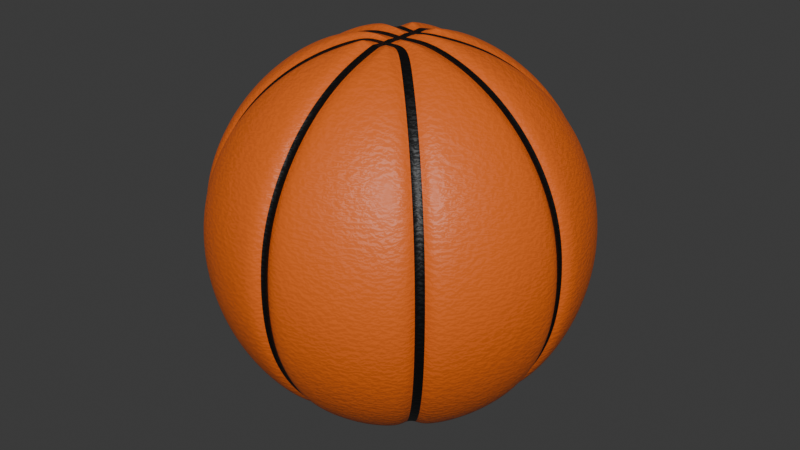 # Source: Ball5.blend  (saved by Blender 4.1.24; exported with 4.5.12 LTS)
import bpy
from mathutils import Matrix  # noqa: F401  (used for matrix-valued properties, if any)

bpy.ops.wm.read_factory_settings(use_empty=True)
scene = bpy.context.scene
scene.name = 'Scene'

# ---- collections
col_collection = bpy.data.collections.new('Collection'); scene.collection.children.link(col_collection)

# ---- materials (node trees are filled in below, after node groups)
mat_material_001 = bpy.data.materials.new('Material.001')
mat_material_001.use_transparent_shadow = False
mat_black = bpy.data.materials.new('Black')
mat_black.use_transparent_shadow = False

# ---- material node trees
mat_material_001.use_nodes = True; mat_material_001.node_tree.nodes.clear()
_N = mat_material_001.node_tree.nodes; _L = mat_material_001.node_tree.links
n0 = _N.new('ShaderNodeBsdfPrincipled'); n0.name = 'Principled BSDF'; n0.location = (10, 300)
n0.inputs[0].default_value = (0.801, 0.1394, 0.01278, 1.0)
n1 = _N.new('ShaderNodeOutputMaterial'); n1.name = 'Material Output.001'; n1.location = (441, 320)
n2 = _N.new('ShaderNodeBump'); n2.name = 'Bump'; n2.location = (-370, 212)
n2.inputs[0].default_value = 0.1
n2.inputs[1].default_value = 1.0
n2.inputs[2].default_value = 1.0
n3 = _N.new('ShaderNodeTexNoise'); n3.name = 'Noise Texture'; n3.location = (-608, 204)
n3.inputs[2].default_value = 60.0
n3.inputs[3].default_value = 16.0
n3.inputs[8].default_value = 0.4
_L.new(n3.outputs[1], n2.inputs[3])
_L.new(n2.outputs[0], n0.inputs[5])
_L.new(n0.outputs[0], n1.inputs[0])
n1.is_active_output = True
mat_black.use_nodes = True; mat_black.node_tree.nodes.clear()
_N = mat_black.node_tree.nodes; _L = mat_black.node_tree.links
n0 = _N.new('ShaderNodeBsdfPrincipled'); n0.name = 'Principled BSDF'; n0.location = (10, 300)
n0.inputs[0].default_value = (0.0, 0.0, 0.0, 1.0)
n1 = _N.new('ShaderNodeOutputMaterial'); n1.name = 'Material Output'; n1.location = (300, 300)
n2 = _N.new('ShaderNodeBump'); n2.name = 'Bump'; n2.location = (-262, 182)
n2.inputs[0].default_value = 0.1
n2.inputs[1].default_value = 1.0
n2.inputs[2].default_value = 1.0
n3 = _N.new('ShaderNodeTexNoise'); n3.name = 'Noise Texture'; n3.location = (-499, 174)
n3.inputs[2].default_value = 60.0
n3.inputs[3].default_value = 16.0
n3.inputs[8].default_value = 0.4
_L.new(n0.outputs[0], n1.inputs[0])
_L.new(n2.outputs[0], n0.inputs[5])
_L.new(n3.outputs[1], n2.inputs[3])
n1.is_active_output = True

# ---- world
world_world = bpy.data.worlds.new('World'); scene.world = world_world
world_world.use_nodes = True; world_world.node_tree.nodes.clear()
_N = world_world.node_tree.nodes; _L = world_world.node_tree.links
n0 = _N.new('ShaderNodeOutputWorld'); n0.name = 'World Output'; n0.location = (300, 300)
n1 = _N.new('ShaderNodeBackground'); n1.name = 'Background'; n1.location = (10, 300)
n1.inputs[0].default_value = (0.05088, 0.05088, 0.05088, 1.0)
_L.new(n1.outputs[0], n0.inputs[0])
n0.is_active_output = True
world_world.color = (0.05088, 0.05088, 0.05088)
world_world.use_sun_shadow = False
world_world.sun_shadow_jitter_overblur = 0.0

# ---- meshes
me_sphere = bpy.data.meshes.new('Sphere')
me_sphere.from_pydata([(0.05672, 0.1369, 0.75), (0.1113, 0.2686, 0.7065), (0.1615, 0.3899, 0.6358), (0.2056, 0.4963, 0.5407), (0.2417, 0.5836, 0.4248), (0.2686, 0.6484, 0.2926), (0.2851, 0.6884, 0.1492), (0.2907, 0.7019, 0.0), (0.1369, 0.05672, 0.75), (0.2686, 0.1113, 0.7065), (0.3899, 0.1615, 0.6358), (0.4963, 0.2056, 0.5407), (0.5836, 0.2417, 0.4248), (0.6484, 0.2686, 0.2926), (0.6884, 0.2851, 0.1492), (0.7019, 0.2907, 0.0), (0.1369, -0.05672, 0.75), (0.2686, -0.1113, 0.7065), (0.3899, -0.1615, 0.6358), (0.4963, -0.2056, 0.5407), (0.5836, -0.2417, 0.4248), (0.6484, -0.2686, 0.2926), (0.6884, -0.2851, 0.1492), (0.7019, -0.2907, 0.0), (0.05672, -0.1369, 0.75), (0.1113, -0.2686, 0.7065), (0.1615, -0.3899, 0.6358), (0.2056, -0.4963, 0.5407), (0.2417, -0.5836, 0.4248), (0.2686, -0.6484, 0.2926), (0.2851, -0.6884, 0.1492), (0.2907, -0.7019, 0.0), (-0.05672, -0.1369, 0.75), (-0.1113, -0.2686, 0.7065), (-0.1615, -0.3899, 0.6358), (-0.2056, -0.4963, 0.5407), (-0.2417, -0.5836, 0.4248), (-0.2686, -0.6484, 0.2926), (-0.2851, -0.6884, 0.1492), (-0.2907, -0.7019, 0.0), (-0.1369, -0.05672, 0.75), (-0.2686, -0.1113, 0.7065), (-0.3899, -0.1615, 0.6358), (-0.4963, -0.2056, 0.5407), (-0.5836, -0.2417, 0.4248), (-0.6484, -0.2686, 0.2926), (-0.6884, -0.2851, 0.1492), (-0.7019, -0.2907, 0.0), (-0.1369, 0.05672, 0.75), (-0.2686, 0.1113, 0.7065), (-0.3899, 0.1615, 0.6358), (-0.4963, 0.2056, 0.5407), (-0.5836, 0.2417, 0.4248), (-0.6484, 0.2686, 0.2926), (-0.6884, 0.2851, 0.1492), (-0.7019, 0.2907, 0.0), (-0.05672, 0.1369, 0.75), (-0.1113, 0.2686, 0.7065), (-0.1615, 0.3899, 0.6358), (-0.2056, 0.4963, 0.5407), (-0.2417, 0.5836, 0.4248), (-0.2686, 0.6484, 0.2926), (-0.2851, 0.6884, 0.1492), (-0.2907, 0.7019, 0.0), (-0.04905, 0.1377, 0.75), (0.04905, 0.1377, 0.75), (-0.01683, 0.1308, 0.7352), (0.01683, 0.1308, 0.7352), (0.04896, 0.281, 0.7065), (-0.04896, 0.281, 0.7065), (0.0168, 0.2668, 0.6944), (-0.0168, 0.2668, 0.6944), (0.04885, 0.5275, 0.5407), (-0.04885, 0.5275, 0.5407), (0.01676, 0.4979, 0.5389), (-0.01676, 0.4979, 0.5389), (-0.04874, 0.6922, 0.2926), (0.04874, 0.6922, 0.2926), (-0.01673, 0.6523, 0.3063), (0.01673, 0.6523, 0.3063), (0.0487, 0.7354, 0.1492), (-0.0487, 0.7354, 0.1492), (0.01671, 0.6929, 0.1718), (-0.01671, 0.6929, 0.1718), (0.06122, 0.1339, 0.75), (0.1329, 0.06275, 0.75), (0.08136, 0.1066, 0.7352), (0.106, 0.08221, 0.7352), (0.2336, 0.1637, 0.7065), (0.1625, 0.2343, 0.7065), (0.2005, 0.1767, 0.6944), (0.1761, 0.201, 0.6944), (0.3263, 0.2567, 0.6358), (0.2558, 0.3269, 0.6358), (0.2876, 0.2638, 0.6281), (0.2633, 0.288, 0.6281), (0.4077, 0.3382, 0.5407), (0.3375, 0.4081, 0.5407), (0.3639, 0.3402, 0.5389), (0.3398, 0.3642, 0.5389), (0.4744, 0.4051, 0.4248), (0.4045, 0.4748, 0.4248), (0.4265, 0.4029, 0.4303), (0.4025, 0.4268, 0.4303), (0.524, 0.4548, 0.2926), (0.4543, 0.5243, 0.2926), (0.4731, 0.4494, 0.3063), (0.4492, 0.4733, 0.3063), (0.5545, 0.4854, 0.1492), (0.485, 0.5548, 0.1492), (0.5017, 0.4781, 0.1718), (0.4779, 0.5019, 0.1718), (0.4954, 0.5651, 0.0), (0.5649, 0.4958, -2.582e-09), (0.4876, 0.5116, 0.03191), (0.5114, 0.4878, 0.03191), (0.1385, 0.049, 0.75), (0.1385, -0.049, 0.75), (0.1332, 0.01682, 0.7352), (0.1332, -0.01682, 0.7352), (0.281, -0.04897, 0.7065), (0.281, 0.04897, 0.7065), (0.2668, -0.01681, 0.6944), (0.2668, 0.01681, 0.6944), (0.4123, -0.04891, 0.6358), (0.4123, 0.04891, 0.6358), (0.39, -0.01679, 0.6281), (0.39, 0.01679, 0.6281), (0.5275, -0.04885, 0.5407), (0.5275, 0.04885, 0.5407), (0.4979, -0.01677, 0.5389), (0.4979, 0.01677, 0.5389), (0.622, -0.04879, 0.4248), (0.622, 0.04879, 0.4248), (0.5865, -0.01675, 0.4303), (0.5865, 0.01675, 0.4303), (0.6922, -0.04874, 0.2926), (0.6922, 0.04874, 0.2926), (0.6523, -0.01673, 0.3063), (0.6523, 0.01673, 0.3063), (0.7354, -0.04871, 0.1492), (0.7354, 0.0487, 0.1492), (0.6929, -0.01672, 0.1718), (0.6929, 0.01672, 0.1718), (0.75, 0.04869, 0.0), (0.75, -0.04869, -9.792e-10), (0.7066, 0.01671, 0.03191), (0.7066, -0.01671, 0.03191), (0.1329, -0.06275, 0.75), (0.06122, -0.1339, 0.75), (0.106, -0.08221, 0.7352), (0.08136, -0.1066, 0.7352), (0.1625, -0.2343, 0.7065), (0.2336, -0.1637, 0.7065), (0.1761, -0.201, 0.6944), (0.2005, -0.1767, 0.6944), (0.2558, -0.3269, 0.6358), (0.3263, -0.2567, 0.6358), (0.2633, -0.288, 0.6281), (0.2876, -0.2638, 0.6281), (0.3375, -0.4081, 0.5407), (0.4077, -0.3382, 0.5407), (0.3398, -0.3642, 0.5389), (0.3639, -0.3402, 0.5389), (0.4045, -0.4748, 0.4248), (0.4744, -0.4051, 0.4248), (0.4025, -0.4268, 0.4303), (0.4265, -0.4029, 0.4303), (0.4543, -0.5243, 0.2926), (0.524, -0.4548, 0.2926), (0.4492, -0.4733, 0.3063), (0.4731, -0.4494, 0.3063), (0.485, -0.5548, 0.1492), (0.5545, -0.4854, 0.1492), (0.4779, -0.5019, 0.1718), (0.5017, -0.4781, 0.1718), (0.5649, -0.4958, 0.0), (0.4953, -0.5651, 1.068e-09), (0.5114, -0.4878, 0.03191), (0.4876, -0.5116, 0.03191), (0.04905, -0.1377, 0.75), (-0.04905, -0.1377, 0.75), (0.01683, -0.1308, 0.7352), (-0.01683, -0.1308, 0.7352), (-0.04896, -0.281, 0.7065), (0.04896, -0.281, 0.7065), (-0.0168, -0.2668, 0.6944), (0.0168, -0.2668, 0.6944), (-0.04891, -0.4123, 0.6358), (0.04891, -0.4123, 0.6358), (-0.01679, -0.39, 0.6281), (0.01679, -0.39, 0.6281), (-0.04885, -0.5275, 0.5407), (0.04885, -0.5275, 0.5407), (-0.01676, -0.4979, 0.5389), (0.01676, -0.4979, 0.5389), (-0.04879, -0.622, 0.4248), (0.04879, -0.622, 0.4248), (-0.01674, -0.5865, 0.4303), (0.01674, -0.5865, 0.4303), (-0.04874, -0.6922, 0.2926), (0.04874, -0.6922, 0.2926), (-0.01673, -0.6523, 0.3063), (0.01673, -0.6523, 0.3063), (-0.0487, -0.7354, 0.1492), (0.0487, -0.7354, 0.1492), (-0.01672, -0.6929, 0.1718), (0.01671, -0.6929, 0.1718), (0.04869, -0.75, 0.0), (-0.04869, -0.75, -5.341e-10), (0.01671, -0.7066, 0.03191), (-0.01671, -0.7066, 0.03191), (-0.06122, -0.1339, 0.75), (-0.1329, -0.06275, 0.75), (-0.08136, -0.1066, 0.7352), (-0.106, -0.08221, 0.7352), (-0.2336, -0.1637, 0.7065), (-0.1625, -0.2343, 0.7065), (-0.2005, -0.1767, 0.6944), (-0.1761, -0.201, 0.6944), (-0.3263, -0.2567, 0.6358), (-0.2558, -0.3269, 0.6358), (-0.2876, -0.2638, 0.6281), (-0.2633, -0.288, 0.6281), (-0.4077, -0.3382, 0.5407), (-0.3375, -0.4081, 0.5407), (-0.3639, -0.3402, 0.5389), (-0.3398, -0.3642, 0.5389), (-0.4744, -0.4051, 0.4248), (-0.4045, -0.4748, 0.4248), (-0.4265, -0.4029, 0.4303), (-0.4025, -0.4268, 0.4303), (-0.524, -0.4548, 0.2926), (-0.4543, -0.5243, 0.2926), (-0.4731, -0.4494, 0.3063), (-0.4492, -0.4733, 0.3063), (-0.5545, -0.4854, 0.1492), (-0.485, -0.5548, 0.1492), (-0.5017, -0.4781, 0.1718), (-0.4779, -0.5019, 0.1718), (-0.4954, -0.5651, 0.0), (-0.5649, -0.4958, -6.232e-10), (-0.4876, -0.5116, 0.03191), (-0.5114, -0.4878, 0.03191), (-0.1385, -0.049, 0.75), (-0.1385, 0.049, 0.75), (-0.1332, -0.01682, 0.7352), (-0.1332, 0.01682, 0.7352), (-0.281, 0.04897, 0.7065), (-0.281, -0.04897, 0.7065), (-0.2668, 0.01681, 0.6944), (-0.2668, -0.01681, 0.6944), (-0.4123, 0.04891, 0.6358), (-0.4123, -0.04891, 0.6358), (-0.39, 0.01679, 0.6281), (-0.39, -0.01679, 0.6281), (-0.5275, 0.04885, 0.5407), (-0.5275, -0.04885, 0.5407), (-0.4979, 0.01677, 0.5389), (-0.4979, -0.01677, 0.5389), (-0.622, 0.04879, 0.4248), (-0.622, -0.04879, 0.4248), (-0.5865, 0.01675, 0.4303), (-0.5865, -0.01675, 0.4303), (-0.6922, 0.04874, 0.2926), (-0.6922, -0.04874, 0.2926), (-0.6523, 0.01673, 0.3063), (-0.6523, -0.01673, 0.3063), (-0.7354, 0.04871, 0.1492), (-0.7354, -0.0487, 0.1492), (-0.6929, 0.01672, 0.1718), (-0.6929, -0.01672, 0.1718), (-0.75, -0.04869, 0.0), (-0.75, 0.04869, 8.012e-10), (-0.7066, -0.01671, 0.03191), (-0.7066, 0.01671, 0.03191), (-0.1329, 0.06275, 0.75), (-0.06122, 0.1339, 0.75), (-0.106, 0.08221, 0.7352), (-0.08136, 0.1066, 0.7352), (-0.1625, 0.2343, 0.7065), (-0.2336, 0.1637, 0.7065), (-0.1761, 0.201, 0.6944), (-0.2005, 0.1767, 0.6944), (-0.2558, 0.3269, 0.6358), (-0.3263, 0.2567, 0.6358), (-0.2633, 0.288, 0.6281), (-0.2876, 0.2638, 0.6281), (-0.3375, 0.4081, 0.5407), (-0.4077, 0.3382, 0.5407), (-0.3398, 0.3642, 0.5389), (-0.3639, 0.3402, 0.5389), (-0.4045, 0.4748, 0.4248), (-0.4744, 0.4051, 0.4248), (-0.4025, 0.4268, 0.4303), (-0.4265, 0.4029, 0.4303), (-0.4543, 0.5243, 0.2926), (-0.524, 0.4548, 0.2926), (-0.4492, 0.4733, 0.3063), (-0.4731, 0.4494, 0.3063), (-0.485, 0.5548, 0.1492), (-0.5545, 0.4854, 0.1492), (-0.4779, 0.5019, 0.1718), (-0.5017, 0.4781, 0.1718), (-0.5649, 0.4958, 0.0), (-0.4953, 0.5651, -1.958e-09), (-0.5114, 0.4878, 0.03191), (-0.4876, 0.5116, 0.03191), (0.04891, 0.4123, 0.6358), (-0.04891, 0.4123, 0.6358), (0.01679, 0.39, 0.6281), (-0.01679, 0.39, 0.6281), (0.04879, 0.622, 0.4248), (-0.04879, 0.622, 0.4248), (0.01674, 0.5865, 0.4303), (-0.01674, 0.5865, 0.4303), (-0.04869, 0.75, 0.0), (0.04869, 0.75, 3.561e-10), (-0.01671, 0.7066, 0.03191), (0.01671, 0.7066, 0.03191), (-0.04933, -0.04594, 0.75), (-0.04906, -0.132, 0.75), (0.04906, -0.132, 0.75), (0.04933, -0.04594, 0.75), (-0.04617, -0.06996, 0.7352), (-0.01692, -0.03991, 0.7352), (-0.01561, -0.06768, 0.7352), (-0.01683, -0.1206, 0.7352), (-0.046, -0.09685, 0.7352), (-0.01558, -0.09457, 0.7352), (0.04609, -0.09685, 0.7352), (0.01683, -0.1206, 0.7352), (0.01558, -0.09457, 0.7352), (0.01692, -0.03991, 0.7352), (0.046, -0.06996, 0.7352), (0.01561, -0.06768, 0.7352), (-0.04933, -0.04946, 0.75), (0.04933, -0.04946, 0.75), (-0.01693, -0.04497, 0.7352), (0.01693, -0.04497, 0.7352), (-0.04933, -0.04901, 0.75), (0.04933, -0.04901, 0.75), (0.04933, 0.04901, 0.75), (-0.04933, 0.04901, 0.75), (-0.01542, -0.04596, 0.7352), (-0.04626, -0.01532, 0.7352), (-0.01542, -0.01532, 0.7352), (0.04626, -0.01532, 0.7352), (0.01542, -0.04596, 0.7352), (0.01542, -0.01532, 0.7352), (0.01542, 0.04596, 0.7352), (0.04626, 0.01532, 0.7352), (0.01542, 0.01532, 0.7352), (-0.04626, 0.01532, 0.7352), (-0.01542, 0.04596, 0.7352), (-0.01542, 0.01532, 0.7352), (-0.04933, 0.04946, 0.75), (0.04933, 0.04946, 0.75), (-0.01693, 0.04497, 0.7352), (0.01693, 0.04497, 0.7352), (0.04933, 0.04594, 0.75), (0.04906, 0.132, 0.75), (-0.04906, 0.132, 0.75), (-0.04933, 0.04594, 0.75), (0.04617, 0.06996, 0.7352), (0.01692, 0.03991, 0.7352), (0.01561, 0.06768, 0.7352), (0.01683, 0.1206, 0.7352), (0.046, 0.09685, 0.7352), (0.01558, 0.09457, 0.7352), (-0.04609, 0.09685, 0.7352), (-0.01683, 0.1206, 0.7352), (-0.01558, 0.09457, 0.7352), (-0.01692, 0.03991, 0.7352), (-0.046, 0.06996, 0.7352), (-0.01561, 0.06768, 0.7352)], [], [(58, 57, 69, 309), (60, 59, 73, 313), (72, 308, 2, 3), (61, 60, 313, 76), (77, 312, 4, 5), (63, 62, 81, 316), (56, 277, 362, 64), (92, 88, 9, 10), (96, 92, 10, 11), (100, 96, 11, 12), (104, 100, 12, 13), (108, 104, 13, 14), (113, 108, 14, 15), (120, 117, 16, 17), (25, 24, 180, 185), (5, 4, 101, 105), (6, 5, 105, 109), (7, 6, 109, 112), (33, 32, 212, 217), (360, 357, 8, 85), (2, 1, 89, 93), (3, 2, 93, 97), (4, 3, 97, 101), (357, 342, 116, 8), (128, 124, 18, 19), (132, 128, 19, 20), (136, 132, 20, 21), (140, 136, 21, 22), (145, 140, 22, 23), (152, 149, 24, 25), (252, 248, 49, 50), (13, 12, 133, 137), (14, 13, 137, 141), (15, 14, 141, 144), (41, 40, 244, 249), (341, 337, 16, 117), (10, 9, 121, 125), (11, 10, 125, 129), (12, 11, 129, 133), (160, 156, 26, 27), (164, 160, 27, 28), (168, 164, 28, 29), (172, 168, 29, 30), (177, 172, 30, 31), (184, 181, 32, 33), (284, 280, 57, 58), (337, 323, 148, 16), (22, 21, 169, 173), (23, 22, 173, 176), (65, 361, 84, 0), (322, 180, 24, 149), (18, 17, 153, 157), (19, 18, 157, 161), (20, 19, 161, 165), (21, 20, 165, 169), (196, 192, 35, 36), (200, 196, 36, 37), (204, 200, 37, 38), (209, 204, 38, 39), (216, 213, 40, 41), (17, 16, 148, 153), (188, 184, 33, 34), (192, 188, 34, 35), (31, 30, 205, 208), (156, 152, 25, 26), (212, 32, 181, 321), (26, 25, 185, 189), (27, 26, 189, 193), (28, 27, 193, 197), (29, 28, 197, 201), (30, 29, 201, 205), (228, 224, 43, 44), (232, 228, 44, 45), (236, 232, 45, 46), (241, 236, 46, 47), (248, 245, 48, 49), (9, 8, 116, 121), (220, 216, 41, 42), (224, 220, 42, 43), (39, 38, 237, 240), (124, 120, 17, 18), (40, 213, 320, 336), (34, 33, 217, 221), (35, 34, 221, 225), (36, 35, 225, 229), (37, 36, 229, 233), (38, 37, 233, 237), (264, 260, 52, 53), (268, 264, 53, 54), (273, 268, 54, 55), (280, 277, 56, 57), (244, 40, 336, 340), (256, 252, 50, 51), (260, 256, 51, 52), (48, 245, 343, 356), (42, 41, 249, 253), (43, 42, 253, 257), (44, 43, 257, 261), (45, 44, 261, 265), (46, 45, 265, 269), (47, 46, 269, 272), (296, 292, 60, 61), (300, 296, 61, 62), (305, 300, 62, 63), (1, 0, 84, 89), (276, 48, 356, 363), (288, 284, 58, 59), (292, 288, 59, 60), (49, 48, 276, 281), (50, 49, 281, 285), (51, 50, 285, 289), (52, 51, 289, 293), (53, 52, 293, 297), (54, 53, 297, 301), (55, 54, 301, 304), (308, 68, 1, 2), (317, 80, 6, 7), (80, 77, 5, 6), (88, 85, 8, 9), (68, 65, 0, 1), (312, 72, 3, 4), (62, 61, 76, 81), (59, 58, 309, 73), (320, 324, 326, 325), (324, 328, 329, 326), (321, 327, 329, 328), (327, 331, 332, 329), (322, 330, 332, 331), (330, 334, 335, 332), (323, 333, 335, 334), (333, 325, 326, 335), (326, 329, 332, 335), (340, 344, 346, 345), (344, 348, 349, 346), (341, 347, 349, 348), (347, 351, 352, 349), (342, 350, 352, 351), (350, 354, 355, 352), (343, 353, 355, 354), (353, 345, 346, 355), (346, 349, 352, 355), (360, 364, 366, 365), (364, 368, 369, 366), (361, 367, 369, 368), (367, 371, 372, 369), (362, 370, 372, 371), (370, 374, 375, 372), (363, 373, 375, 374), (373, 365, 366, 375), (366, 369, 372, 375), (65, 68, 70, 67), (67, 70, 71, 66), (66, 71, 69, 64), (77, 80, 82, 79), (79, 82, 83, 78), (78, 83, 81, 76), (85, 88, 90, 87), (87, 90, 91, 86), (86, 91, 89, 84), (88, 92, 94, 90), (90, 94, 95, 91), (91, 95, 93, 89), (92, 96, 98, 94), (94, 98, 99, 95), (95, 99, 97, 93), (96, 100, 102, 98), (98, 102, 103, 99), (99, 103, 101, 97), (100, 104, 106, 102), (102, 106, 107, 103), (103, 107, 105, 101), (104, 108, 110, 106), (106, 110, 111, 107), (107, 111, 109, 105), (108, 113, 115, 110), (110, 115, 114, 111), (111, 114, 112, 109), (117, 120, 122, 119), (119, 122, 123, 118), (118, 123, 121, 116), (120, 124, 126, 122), (122, 126, 127, 123), (123, 127, 125, 121), (124, 128, 130, 126), (126, 130, 131, 127), (127, 131, 129, 125), (128, 132, 134, 130), (130, 134, 135, 131), (131, 135, 133, 129), (132, 136, 138, 134), (134, 138, 139, 135), (135, 139, 137, 133), (136, 140, 142, 138), (138, 142, 143, 139), (139, 143, 141, 137), (140, 145, 147, 142), (142, 147, 146, 143), (143, 146, 144, 141), (149, 152, 154, 151), (151, 154, 155, 150), (150, 155, 153, 148), (152, 156, 158, 154), (154, 158, 159, 155), (155, 159, 157, 153), (156, 160, 162, 158), (158, 162, 163, 159), (159, 163, 161, 157), (160, 164, 166, 162), (162, 166, 167, 163), (163, 167, 165, 161), (164, 168, 170, 166), (166, 170, 171, 167), (167, 171, 169, 165), (168, 172, 174, 170), (170, 174, 175, 171), (171, 175, 173, 169), (172, 177, 179, 174), (174, 179, 178, 175), (175, 178, 176, 173), (181, 184, 186, 183), (183, 186, 187, 182), (182, 187, 185, 180), (184, 188, 190, 186), (186, 190, 191, 187), (187, 191, 189, 185), (188, 192, 194, 190), (190, 194, 195, 191), (191, 195, 193, 189), (192, 196, 198, 194), (194, 198, 199, 195), (195, 199, 197, 193), (196, 200, 202, 198), (198, 202, 203, 199), (199, 203, 201, 197), (200, 204, 206, 202), (202, 206, 207, 203), (203, 207, 205, 201), (204, 209, 211, 206), (206, 211, 210, 207), (207, 210, 208, 205), (213, 216, 218, 215), (215, 218, 219, 214), (214, 219, 217, 212), (216, 220, 222, 218), (218, 222, 223, 219), (219, 223, 221, 217), (220, 224, 226, 222), (222, 226, 227, 223), (223, 227, 225, 221), (224, 228, 230, 226), (226, 230, 231, 227), (227, 231, 229, 225), (228, 232, 234, 230), (230, 234, 235, 231), (231, 235, 233, 229), (232, 236, 238, 234), (234, 238, 239, 235), (235, 239, 237, 233), (236, 241, 243, 238), (238, 243, 242, 239), (239, 242, 240, 237), (357, 360, 365, 359), (359, 365, 373, 358), (358, 373, 363, 356), (245, 248, 250, 247), (247, 250, 251, 246), (246, 251, 249, 244), (248, 252, 254, 250), (250, 254, 255, 251), (251, 255, 253, 249), (252, 256, 258, 254), (254, 258, 259, 255), (255, 259, 257, 253), (256, 260, 262, 258), (258, 262, 263, 259), (259, 263, 261, 257), (260, 264, 266, 262), (262, 266, 267, 263), (263, 267, 265, 261), (264, 268, 270, 266), (266, 270, 271, 267), (267, 271, 269, 265), (268, 273, 275, 270), (270, 275, 274, 271), (271, 274, 272, 269), (277, 280, 282, 279), (279, 282, 283, 278), (278, 283, 281, 276), (280, 284, 286, 282), (282, 286, 287, 283), (283, 287, 285, 281), (284, 288, 290, 286), (286, 290, 291, 287), (287, 291, 289, 285), (288, 292, 294, 290), (290, 294, 295, 291), (291, 295, 293, 289), (292, 296, 298, 294), (294, 298, 299, 295), (295, 299, 297, 293), (296, 300, 302, 298), (298, 302, 303, 299), (299, 303, 301, 297), (300, 305, 307, 302), (302, 307, 306, 303), (303, 306, 304, 301), (68, 308, 310, 70), (70, 310, 311, 71), (71, 311, 309, 69), (308, 72, 74, 310), (310, 74, 75, 311), (311, 75, 73, 309), (72, 312, 314, 74), (74, 314, 315, 75), (75, 315, 313, 73), (312, 77, 79, 314), (314, 79, 78, 315), (315, 78, 76, 313), (80, 317, 319, 82), (82, 319, 318, 83), (83, 318, 316, 81), (276, 363, 374, 278), (278, 374, 370, 279), (279, 370, 362, 277), (244, 340, 345, 246), (246, 345, 353, 247), (247, 353, 343, 245), (212, 321, 328, 214), (214, 328, 324, 215), (215, 324, 320, 213), (322, 149, 151, 330), (330, 151, 150, 334), (334, 150, 148, 323), (341, 117, 119, 347), (347, 119, 118, 351), (351, 118, 116, 342), (360, 85, 87, 364), (364, 87, 86, 368), (368, 86, 84, 361), (180, 322, 331, 182), (182, 331, 327, 183), (183, 327, 321, 181), (342, 357, 359, 350), (350, 359, 358, 354), (354, 358, 356, 343), (337, 341, 348, 339), (339, 348, 344, 338), (338, 344, 340, 336), (323, 337, 339, 333), (333, 339, 338, 325), (325, 338, 336, 320), (361, 65, 67, 367), (367, 67, 66, 371), (371, 66, 64, 362), (57, 56, 64, 69)])
me_sphere.polygons.foreach_set('use_smooth', [True] * 355)
me_sphere.polygons.foreach_set('material_index', [0, 0, 0, 0, 0, 0, 0, 0, 0, 0, 0, 0, 0, 0, 0, 0, 0, 0, 0, 0, 0, 0, 0, 0, 0, 0, 0, 0, 0, 0, 0, 0, 0, 0, 0, 0, 0, 0, 0, 0, 0, 0, 0, 0, 0, 0, 0, 0, 0, 0, 0, 0, 0, 0, 0, 0, 0, 0, 0, 0, 0, 0, 0, 0, 0, 0, 0, 0, 0, 0, 0, 0, 0, 0, 0, 0, 0, 0, 0, 0, 0, 0, 0, 0, 0, 0, 0, 0, 0, 0, 0, 0, 0, 0, 0, 0, 0, 0, 0, 0, 0, 0, 0, 0, 0, 0, 0, 0, 0, 0, 0, 0, 0, 0, 0, 0, 0, 0, 0, 0, 0, 0, 0, 0, 1, 0, 1, 0, 1, 0, 1, 1, 0, 1, 0, 1, 0, 1, 0, 1, 1, 0, 1, 0, 1, 0, 1, 0, 1, 1, 0, 1, 0, 0, 1, 0, 0, 1, 0, 0, 1, 0, 0, 1, 0, 0, 1, 0, 0, 1, 0, 0, 1, 0, 0, 1, 0, 0, 1, 0, 0, 1, 0, 0, 1, 0, 0, 1, 0, 0, 1, 0, 0, 1, 0, 0, 1, 0, 0, 1, 0, 0, 1, 0, 0, 1, 0, 0, 1, 0, 0, 1, 0, 0, 1, 0, 0, 1, 0, 0, 1, 0, 0, 1, 0, 0, 1, 0, 0, 1, 0, 0, 1, 0, 0, 1, 0, 0, 1, 0, 0, 1, 0, 0, 1, 0, 0, 1, 0, 0, 1, 0, 0, 1, 0, 0, 1, 0, 0, 1, 0, 0, 1, 0, 0, 1, 0, 0, 1, 0, 0, 1, 0, 0, 1, 0, 0, 1, 0, 0, 1, 0, 0, 1, 0, 0, 1, 0, 0, 1, 0, 0, 1, 0, 0, 1, 0, 0, 1, 0, 0, 1, 0, 0, 1, 0, 0, 1, 0, 0, 1, 0, 0, 1, 0, 0, 1, 0, 0, 1, 0, 0, 1, 0, 0, 1, 0, 0, 1, 0, 0, 1, 0, 0, 1, 0, 0, 1, 0, 0, 1, 0, 0, 1, 0, 0, 1, 0, 0, 1, 0, 0, 1, 0, 0])
_uv = me_sphere.uv_layers.new(name='UVMap')
_uv.uv.foreach_set('vector', [0.8125, 0.8125, 0.8125, 0.875, 0.7775, 0.875, 0.7689, 0.8125, 0.8125, 0.6875, 0.8125, 0.75, 0.7649, 0.75, 0.7626, 0.6875, 0.7351, 0.75, 0.7311, 0.8125, 0.6875, 0.8125, 0.6875, 0.75, 0.8125, 0.625, 0.8125, 0.6875, 0.7626, 0.6875, 0.7613, 0.625, 0.7387, 0.625, 0.7374, 0.6875, 0.6875, 0.6875, 0.6875, 0.625, 0.8125, 0.5, 0.8125, 0.5625, 0.7607, 0.5625, 0.7605, 0.5, 0.8125, 0.9375, 0.8184, 0.9375, 0.8047, 0.9375, 0.804, 0.9375, 0.6059, 0.8125, 0.5972, 0.875, 0.5625, 0.875, 0.5625, 0.8125, 0.6101, 0.75, 0.6059, 0.8125, 0.5625, 0.8125, 0.5625, 0.75, 0.6123, 0.6875, 0.6101, 0.75, 0.5625, 0.75, 0.5625, 0.6875, 0.6136, 0.625, 0.6123, 0.6875, 0.5625, 0.6875, 0.5625, 0.625, 0.6143, 0.5625, 0.6136, 0.625, 0.5625, 0.625, 0.5625, 0.5625, 0.6145, 0.5, 0.6143, 0.5625, 0.5625, 0.5625, 0.5625, 0.5, 0.4725, 0.875, 0.446, 0.9375, 0.4375, 0.9375, 0.4375, 0.875, 0.3125, 0.875, 0.3125, 0.9375, 0.304, 0.9375, 0.2775, 0.875, 0.6875, 0.625, 0.6875, 0.6875, 0.6378, 0.6875, 0.6365, 0.625, 0.6875, 0.5625, 0.6875, 0.625, 0.6365, 0.625, 0.6358, 0.5625, 0.6875, 0.5, 0.6875, 0.5625, 0.6358, 0.5625, 0.6356, 0.5, 0.1875, 0.875, 0.1875, 0.9375, 0.1816, 0.9375, 0.1535, 0.875, 0.6818, 0.9375, 0.6824, 0.9375, 0.5625, 0.9375, 0.5703, 0.9375, 0.6875, 0.8125, 0.6875, 0.875, 0.6535, 0.875, 0.6445, 0.8125, 0.6875, 0.75, 0.6875, 0.8125, 0.6445, 0.8125, 0.6402, 0.75, 0.6875, 0.6875, 0.6875, 0.75, 0.6402, 0.75, 0.6378, 0.6875, 0.6824, 0.9375, 0.6823, 0.9375, 0.554, 0.9375, 0.5625, 0.9375, 0.4851, 0.75, 0.4811, 0.8125, 0.4375, 0.8125, 0.4375, 0.75, 0.4874, 0.6875, 0.4851, 0.75, 0.4375, 0.75, 0.4375, 0.6875, 0.4887, 0.625, 0.4874, 0.6875, 0.4375, 0.6875, 0.4375, 0.625, 0.4893, 0.5625, 0.4887, 0.625, 0.4375, 0.625, 0.4375, 0.5625, 0.4895, 0.5, 0.4893, 0.5625, 0.4375, 0.5625, 0.4375, 0.5, 0.3465, 0.875, 0.3184, 0.9375, 0.3125, 0.9375, 0.3125, 0.875, 0.9811, 0.8125, 0.9725, 0.875, 0.9375, 0.875, 0.9375, 0.8125, 0.5625, 0.625, 0.5625, 0.6875, 0.5126, 0.6875, 0.5113, 0.625, 0.5625, 0.5625, 0.5625, 0.625, 0.5113, 0.625, 0.5107, 0.5625, 0.5625, 0.5, 0.5625, 0.5625, 0.5107, 0.5625, 0.5105, 0.5, 0.0625, 0.875, 0.0625, 0.9375, 0.054, 0.9375, 0.02751, 0.875, 0.3177, 0.9375, 0.3176, 0.9375, 0.4375, 0.9375, 0.446, 0.9375, 0.5625, 0.8125, 0.5625, 0.875, 0.5275, 0.875, 0.5189, 0.8125, 0.5625, 0.75, 0.5625, 0.8125, 0.5189, 0.8125, 0.5149, 0.75, 0.5625, 0.6875, 0.5625, 0.75, 0.5149, 0.75, 0.5126, 0.6875, 0.3598, 0.75, 0.3555, 0.8125, 0.3125, 0.8125, 0.3125, 0.75, 0.3622, 0.6875, 0.3598, 0.75, 0.3125, 0.75, 0.3125, 0.6875, 0.3635, 0.625, 0.3622, 0.6875, 0.3125, 0.6875, 0.3125, 0.625, 0.3642, 0.5625, 0.3635, 0.625, 0.3125, 0.625, 0.3125, 0.5625, 0.3644, 0.5, 0.3642, 0.5625, 0.3125, 0.5625, 0.3125, 0.5, 0.2225, 0.875, 0.196, 0.9375, 0.1875, 0.9375, 0.1875, 0.875, 0.8555, 0.8125, 0.8465, 0.875, 0.8125, 0.875, 0.8125, 0.8125, 0.3176, 0.9375, 0.3182, 0.9375, 0.4297, 0.9375, 0.4375, 0.9375, 0.4375, 0.5625, 0.4375, 0.625, 0.3864, 0.625, 0.3857, 0.5625, 0.4375, 0.5, 0.4375, 0.5625, 0.3857, 0.5625, 0.3855, 0.5, 0.696, 0.9375, 0.6953, 0.9375, 0.6816, 0.9375, 0.6875, 0.9375, 0.3047, 0.9375, 0.304, 0.9375, 0.3125, 0.9375, 0.3184, 0.9375, 0.4375, 0.8125, 0.4375, 0.875, 0.4028, 0.875, 0.3941, 0.8125, 0.4375, 0.75, 0.4375, 0.8125, 0.3941, 0.8125, 0.3899, 0.75, 0.4375, 0.6875, 0.4375, 0.75, 0.3899, 0.75, 0.3877, 0.6875, 0.4375, 0.625, 0.4375, 0.6875, 0.3877, 0.6875, 0.3864, 0.625, 0.2374, 0.6875, 0.2351, 0.75, 0.1875, 0.75, 0.1875, 0.6875, 0.2387, 0.625, 0.2374, 0.6875, 0.1875, 0.6875, 0.1875, 0.625, 0.2393, 0.5625, 0.2387, 0.625, 0.1875, 0.625, 0.1875, 0.5625, 0.2395, 0.5, 0.2393, 0.5625, 0.1875, 0.5625, 0.1875, 0.5, 0.09724, 0.875, 0.07034, 0.9375, 0.0625, 0.9375, 0.0625, 0.875, 0.4375, 0.875, 0.4375, 0.9375, 0.4297, 0.9375, 0.4028, 0.875, 0.2311, 0.8125, 0.2225, 0.875, 0.1875, 0.875, 0.1875, 0.8125, 0.2351, 0.75, 0.2311, 0.8125, 0.1875, 0.8125, 0.1875, 0.75, 0.3125, 0.5, 0.3125, 0.5625, 0.2607, 0.5625, 0.2605, 0.5, 0.3555, 0.8125, 0.3465, 0.875, 0.3125, 0.875, 0.3125, 0.8125, 0.1816, 0.9375, 0.1875, 0.9375, 0.196, 0.9375, 0.1953, 0.9375, 0.3125, 0.8125, 0.3125, 0.875, 0.2775, 0.875, 0.2689, 0.8125, 0.3125, 0.75, 0.3125, 0.8125, 0.2689, 0.8125, 0.2649, 0.75, 0.3125, 0.6875, 0.3125, 0.75, 0.2649, 0.75, 0.2626, 0.6875, 0.3125, 0.625, 0.3125, 0.6875, 0.2626, 0.6875, 0.2613, 0.625, 0.3125, 0.5625, 0.3125, 0.625, 0.2613, 0.625, 0.2607, 0.5625, 0.1123, 0.6875, 0.1101, 0.75, 0.0625, 0.75, 0.0625, 0.6875, 0.1136, 0.625, 0.1123, 0.6875, 0.0625, 0.6875, 0.0625, 0.625, 0.1143, 0.5625, 0.1136, 0.625, 0.0625, 0.625, 0.0625, 0.5625, 0.1145, 0.5, 0.1143, 0.5625, 0.0625, 0.5625, 0.0625, 0.5, 0.9725, 0.875, 0.946, 0.9375, 0.9375, 0.9375, 0.9375, 0.875, 0.5625, 0.875, 0.5625, 0.9375, 0.554, 0.9375, 0.5275, 0.875, 0.1059, 0.8125, 0.09724, 0.875, 0.0625, 0.875, 0.0625, 0.8125, 0.1101, 0.75, 0.1059, 0.8125, 0.0625, 0.8125, 0.0625, 0.75, 0.1875, 0.5, 0.1875, 0.5625, 0.1358, 0.5625, 0.1356, 0.5, 0.4811, 0.8125, 0.4725, 0.875, 0.4375, 0.875, 0.4375, 0.8125, 0.0625, 0.9375, 0.07034, 0.9375, 0.1818, 0.9375, 0.1824, 0.9375, 0.1875, 0.8125, 0.1875, 0.875, 0.1535, 0.875, 0.1445, 0.8125, 0.1875, 0.75, 0.1875, 0.8125, 0.1445, 0.8125, 0.1402, 0.75, 0.1875, 0.6875, 0.1875, 0.75, 0.1402, 0.75, 0.1378, 0.6875, 0.1875, 0.625, 0.1875, 0.6875, 0.1378, 0.6875, 0.1365, 0.625, 0.1875, 0.5625, 0.1875, 0.625, 0.1365, 0.625, 0.1358, 0.5625, 0.9887, 0.625, 0.9874, 0.6875, 0.9375, 0.6875, 0.9375, 0.625, 0.9893, 0.5625, 0.9887, 0.625, 0.9375, 0.625, 0.9375, 0.5625, 0.9895, 0.5, 0.9893, 0.5625, 0.9375, 0.5625, 0.9375, 0.5, 0.8465, 0.875, 0.8184, 0.9375, 0.8125, 0.9375, 0.8125, 0.875, 0.054, 0.9375, 0.0625, 0.9375, 0.1824, 0.9375, 0.1823, 0.9375, 0.9851, 0.75, 0.9811, 0.8125, 0.9375, 0.8125, 0.9375, 0.75, 0.9874, 0.6875, 0.9851, 0.75, 0.9375, 0.75, 0.9375, 0.6875, 0.9375, 0.9375, 0.946, 0.9375, 0.8177, 0.9375, 0.8176, 0.9375, 0.0625, 0.8125, 0.0625, 0.875, 0.02751, 0.875, 0.01893, 0.8125, 0.0625, 0.75, 0.0625, 0.8125, 0.01893, 0.8125, 0.01485, 0.75, 0.0625, 0.6875, 0.0625, 0.75, 0.01485, 0.75, 0.01262, 0.6875, 0.0625, 0.625, 0.0625, 0.6875, 0.01262, 0.6875, 0.01134, 0.625, 0.0625, 0.5625, 0.0625, 0.625, 0.01134, 0.625, 0.01068, 0.5625, 0.0625, 0.5, 0.0625, 0.5625, 0.01068, 0.5625, 0.01047, 0.5, 0.8635, 0.625, 0.8622, 0.6875, 0.8125, 0.6875, 0.8125, 0.625, 0.8642, 0.5625, 0.8635, 0.625, 0.8125, 0.625, 0.8125, 0.5625, 0.8644, 0.5, 0.8642, 0.5625, 0.8125, 0.5625, 0.8125, 0.5, 0.6875, 0.875, 0.6875, 0.9375, 0.6816, 0.9375, 0.6535, 0.875, 0.9297, 0.9375, 0.9375, 0.9375, 0.8176, 0.9375, 0.8182, 0.9375, 0.8598, 0.75, 0.8555, 0.8125, 0.8125, 0.8125, 0.8125, 0.75, 0.8622, 0.6875, 0.8598, 0.75, 0.8125, 0.75, 0.8125, 0.6875, 0.9375, 0.875, 0.9375, 0.9375, 0.9297, 0.9375, 0.9028, 0.875, 0.9375, 0.8125, 0.9375, 0.875, 0.9028, 0.875, 0.8941, 0.8125, 0.9375, 0.75, 0.9375, 0.8125, 0.8941, 0.8125, 0.8899, 0.75, 0.9375, 0.6875, 0.9375, 0.75, 0.8899, 0.75, 0.8877, 0.6875, 0.9375, 0.625, 0.9375, 0.6875, 0.8877, 0.6875, 0.8864, 0.625, 0.9375, 0.5625, 0.9375, 0.625, 0.8864, 0.625, 0.8857, 0.5625, 0.9375, 0.5, 0.9375, 0.5625, 0.8857, 0.5625, 0.8855, 0.5, 0.7311, 0.8125, 0.7225, 0.875, 0.6875, 0.875, 0.6875, 0.8125, 0.7395, 0.5, 0.7393, 0.5625, 0.6875, 0.5625, 0.6875, 0.5, 0.7393, 0.5625, 0.7387, 0.625, 0.6875, 0.625, 0.6875, 0.5625, 0.5972, 0.875, 0.5703, 0.9375, 0.5625, 0.9375, 0.5625, 0.875, 0.7225, 0.875, 0.696, 0.9375, 0.6875, 0.9375, 0.6875, 0.875, 0.7374, 0.6875, 0.7351, 0.75, 0.6875, 0.75, 0.6875, 0.6875, 0.8125, 0.5625, 0.8125, 0.625, 0.7613, 0.625, 0.7607, 0.5625, 0.8125, 0.75, 0.8125, 0.8125, 0.7689, 0.8125, 0.7649, 0.75, 0.1818, 0.9375, 0.1873, 0.9375, 0.2288, 0.9375, 0.2248, 0.9375, 0.1873, 0.9375, 0.1922, 0.9375, 0.2306, 0.9375, 0.2288, 0.9375, 0.1953, 0.9375, 0.2297, 0.9375, 0.2306, 0.9375, 0.1922, 0.9375, 0.2297, 0.9375, 0.2703, 0.9375, 0.2694, 0.9375, 0.2306, 0.9375, 0.3047, 0.9375, 0.3079, 0.9375, 0.2694, 0.9375, 0.2703, 0.9375, 0.3079, 0.9375, 0.3125, 0.9375, 0.2712, 0.9375, 0.2694, 0.9375, 0.3182, 0.9375, 0.2752, 0.9375, 0.2712, 0.9375, 0.3125, 0.9375, 0.2752, 0.9375, 0.2248, 0.9375, 0.2288, 0.9375, 0.2712, 0.9375, 0.2288, 0.9375, 0.2306, 0.9375, 0.2694, 0.9375, 0.2712, 0.9375, 0.1823, 0.9375, 0.228, 0.9375, 0.2242, 0.9375, 0.1719, 0.9375, 0.228, 0.9375, 0.272, 0.9375, 0.2758, 0.9375, 0.2242, 0.9375, 0.3177, 0.9375, 0.3281, 0.9375, 0.2758, 0.9375, 0.272, 0.9375, 0.3281, 0.9375, 0.3332, 0.9375, 0.2821, 0.9375, 0.2758, 0.9375, 0.6823, 0.9375, 0.728, 0.9375, 0.7242, 0.9375, 0.6668, 0.9375, 0.728, 0.9375, 0.772, 0.9375, 0.7777, 0.9375, 0.7242, 0.9375, 0.8177, 0.9375, 0.8332, 0.9375, 0.7777, 0.9375, 0.772, 0.9375, 0.1668, 0.9375, 0.1719, 0.9375, 0.2242, 0.9375, 0.2223, 0.9375, 0.2242, 0.9375, 0.275, 0.9375, 0.2701, 0.9375, 0.2223, 0.9375, 0.6818, 0.9375, 0.6873, 0.9375, 0.7288, 0.9375, 0.7248, 0.9375, 0.6873, 0.9375, 0.6922, 0.9375, 0.7306, 0.9375, 0.7288, 0.9375, 0.6953, 0.9375, 0.7297, 0.9375, 0.7306, 0.9375, 0.6922, 0.9375, 0.7297, 0.9375, 0.7703, 0.9375, 0.7694, 0.9375, 0.7306, 0.9375, 0.8047, 0.9375, 0.8079, 0.9375, 0.7694, 0.9375, 0.7703, 0.9375, 0.8079, 0.9375, 0.8125, 0.9375, 0.7712, 0.9375, 0.7694, 0.9375, 0.8182, 0.9375, 0.7752, 0.9375, 0.7712, 0.9375, 0.8125, 0.9375, 0.7752, 0.9375, 0.7248, 0.9375, 0.7288, 0.9375, 0.7712, 0.9375, 0.7288, 0.9375, 0.7306, 0.9375, 0.7694, 0.9375, 0.7712, 0.9375, 0.696, 0.9375, 0.7225, 0.875, 0.7397, 0.876, 0.7301, 0.9378, 0.7301, 0.9378, 0.7397, 0.876, 0.7603, 0.876, 0.7699, 0.9378, 0.7699, 0.9378, 0.7603, 0.876, 0.7775, 0.875, 0.804, 0.9375, 0.7387, 0.625, 0.7393, 0.5625, 0.746, 0.5627, 0.7457, 0.6254, 0.7457, 0.6254, 0.746, 0.5627, 0.754, 0.5627, 0.7543, 0.6254, 0.7543, 0.6254, 0.754, 0.5627, 0.7607, 0.5625, 0.7613, 0.625, 0.5703, 0.9375, 0.5972, 0.875, 0.6147, 0.876, 0.6059, 0.938, 0.6059, 0.938, 0.6147, 0.876, 0.6358, 0.876, 0.6473, 0.938, 0.6473, 0.938, 0.6358, 0.876, 0.6535, 0.875, 0.6816, 0.9375, 0.5972, 0.875, 0.6059, 0.8125, 0.6179, 0.8134, 0.6147, 0.876, 0.6147, 0.876, 0.6179, 0.8134, 0.6323, 0.8134, 0.6358, 0.876, 0.6358, 0.876, 0.6323, 0.8134, 0.6445, 0.8125, 0.6535, 0.875, 0.6059, 0.8125, 0.6101, 0.75, 0.6194, 0.7508, 0.6179, 0.8134, 0.6179, 0.8134, 0.6194, 0.7508, 0.6307, 0.7508, 0.6323, 0.8134, 0.6323, 0.8134, 0.6307, 0.7508, 0.6402, 0.75, 0.6445, 0.8125, 0.6101, 0.75, 0.6123, 0.6875, 0.6203, 0.6881, 0.6194, 0.7508, 0.6194, 0.7508, 0.6203, 0.6881, 0.6298, 0.6881, 0.6307, 0.7508, 0.6307, 0.7508, 0.6298, 0.6881, 0.6378, 0.6875, 0.6402, 0.75, 0.6123, 0.6875, 0.6136, 0.625, 0.6207, 0.6254, 0.6203, 0.6881, 0.6203, 0.6881, 0.6207, 0.6254, 0.6293, 0.6254, 0.6298, 0.6881, 0.6298, 0.6881, 0.6293, 0.6254, 0.6365, 0.625, 0.6378, 0.6875, 0.6136, 0.625, 0.6143, 0.5625, 0.621, 0.5627, 0.6207, 0.6254, 0.6207, 0.6254, 0.621, 0.5627, 0.6291, 0.5627, 0.6293, 0.6254, 0.6293, 0.6254, 0.6291, 0.5627, 0.6358, 0.5625, 0.6365, 0.625, 0.6143, 0.5625, 0.6145, 0.5, 0.6211, 0.5001, 0.621, 0.5627, 0.621, 0.5627, 0.6211, 0.5001, 0.629, 0.5001, 0.6291, 0.5627, 0.6291, 0.5627, 0.629, 0.5001, 0.6356, 0.5, 0.6358, 0.5625, 0.446, 0.9375, 0.4725, 0.875, 0.4897, 0.876, 0.4797, 0.9385, 0.4797, 0.9385, 0.4897, 0.876, 0.5103, 0.876, 0.5203, 0.9385, 0.5203, 0.9385, 0.5103, 0.876, 0.5275, 0.875, 0.554, 0.9375, 0.4725, 0.875, 0.4811, 0.8125, 0.4929, 0.8134, 0.4897, 0.876, 0.4897, 0.876, 0.4929, 0.8134, 0.5071, 0.8134, 0.5103, 0.876, 0.5103, 0.876, 0.5071, 0.8134, 0.5189, 0.8125, 0.5275, 0.875, 0.4811, 0.8125, 0.4851, 0.75, 0.4944, 0.7508, 0.4929, 0.8134, 0.4929, 0.8134, 0.4944, 0.7508, 0.5056, 0.7508, 0.5071, 0.8134, 0.5071, 0.8134, 0.5056, 0.7508, 0.5149, 0.75, 0.5189, 0.8125, 0.4851, 0.75, 0.4874, 0.6875, 0.4953, 0.6881, 0.4944, 0.7508, 0.4944, 0.7508, 0.4953, 0.6881, 0.5047, 0.6881, 0.5056, 0.7508, 0.5056, 0.7508, 0.5047, 0.6881, 0.5126, 0.6875, 0.5149, 0.75, 0.4874, 0.6875, 0.4887, 0.625, 0.4957, 0.6254, 0.4953, 0.6881, 0.4953, 0.6881, 0.4957, 0.6254, 0.5043, 0.6254, 0.5047, 0.6881, 0.5047, 0.6881, 0.5043, 0.6254, 0.5113, 0.625, 0.5126, 0.6875, 0.4887, 0.625, 0.4893, 0.5625, 0.496, 0.5627, 0.4957, 0.6254, 0.4957, 0.6254, 0.496, 0.5627, 0.504, 0.5627, 0.5043, 0.6254, 0.5043, 0.6254, 0.504, 0.5627, 0.5107, 0.5625, 0.5113, 0.625, 0.4893, 0.5625, 0.4895, 0.5, 0.4961, 0.5001, 0.496, 0.5627, 0.496, 0.5627, 0.4961, 0.5001, 0.5039, 0.5001, 0.504, 0.5627, 0.504, 0.5627, 0.5039, 0.5001, 0.5105, 0.5, 0.5107, 0.5625, 0.3184, 0.9375, 0.3465, 0.875, 0.3642, 0.876, 0.3527, 0.938, 0.3527, 0.938, 0.3642, 0.876, 0.3853, 0.876, 0.3941, 0.938, 0.3941, 0.938, 0.3853, 0.876, 0.4028, 0.875, 0.4297, 0.9375, 0.3465, 0.875, 0.3555, 0.8125, 0.3677, 0.8134, 0.3642, 0.876, 0.3642, 0.876, 0.3677, 0.8134, 0.3821, 0.8134, 0.3853, 0.876, 0.3853, 0.876, 0.3821, 0.8134, 0.3941, 0.8125, 0.4028, 0.875, 0.3555, 0.8125, 0.3598, 0.75, 0.3693, 0.7508, 0.3677, 0.8134, 0.3677, 0.8134, 0.3693, 0.7508, 0.3806, 0.7508, 0.3821, 0.8134, 0.3821, 0.8134, 0.3806, 0.7508, 0.3899, 0.75, 0.3941, 0.8125, 0.3598, 0.75, 0.3622, 0.6875, 0.3702, 0.6881, 0.3693, 0.7508, 0.3693, 0.7508, 0.3702, 0.6881, 0.3797, 0.6881, 0.3806, 0.7508, 0.3806, 0.7508, 0.3797, 0.6881, 0.3877, 0.6875, 0.3899, 0.75, 0.3622, 0.6875, 0.3635, 0.625, 0.3707, 0.6254, 0.3702, 0.6881, 0.3702, 0.6881, 0.3707, 0.6254, 0.3793, 0.6254, 0.3797, 0.6881, 0.3797, 0.6881, 0.3793, 0.6254, 0.3864, 0.625, 0.3877, 0.6875, 0.3635, 0.625, 0.3642, 0.5625, 0.3709, 0.5627, 0.3707, 0.6254, 0.3707, 0.6254, 0.3709, 0.5627, 0.379, 0.5627, 0.3793, 0.6254, 0.3793, 0.6254, 0.379, 0.5627, 0.3857, 0.5625, 0.3864, 0.625, 0.3642, 0.5625, 0.3644, 0.5, 0.371, 0.5001, 0.3709, 0.5627, 0.3709, 0.5627, 0.371, 0.5001, 0.3789, 0.5001, 0.379, 0.5627, 0.379, 0.5627, 0.3789, 0.5001, 0.3855, 0.5, 0.3857, 0.5625, 0.196, 0.9375, 0.2225, 0.875, 0.2397, 0.876, 0.2301, 0.9378, 0.2301, 0.9378, 0.2397, 0.876, 0.2603, 0.876, 0.2699, 0.9378, 0.2699, 0.9378, 0.2603, 0.876, 0.2775, 0.875, 0.304, 0.9375, 0.2225, 0.875, 0.2311, 0.8125, 0.2429, 0.8134, 0.2397, 0.876, 0.2397, 0.876, 0.2429, 0.8134, 0.2571, 0.8134, 0.2603, 0.876, 0.2603, 0.876, 0.2571, 0.8134, 0.2689, 0.8125, 0.2775, 0.875, 0.2311, 0.8125, 0.2351, 0.75, 0.2444, 0.7508, 0.2429, 0.8134, 0.2429, 0.8134, 0.2444, 0.7508, 0.2556, 0.7508, 0.2571, 0.8134, 0.2571, 0.8134, 0.2556, 0.7508, 0.2649, 0.75, 0.2689, 0.8125, 0.2351, 0.75, 0.2374, 0.6875, 0.2453, 0.6881, 0.2444, 0.7508, 0.2444, 0.7508, 0.2453, 0.6881, 0.2547, 0.6881, 0.2556, 0.7508, 0.2556, 0.7508, 0.2547, 0.6881, 0.2626, 0.6875, 0.2649, 0.75, 0.2374, 0.6875, 0.2387, 0.625, 0.2457, 0.6254, 0.2453, 0.6881, 0.2453, 0.6881, 0.2457, 0.6254, 0.2543, 0.6254, 0.2547, 0.6881, 0.2547, 0.6881, 0.2543, 0.6254, 0.2613, 0.625, 0.2626, 0.6875, 0.2387, 0.625, 0.2393, 0.5625, 0.246, 0.5627, 0.2457, 0.6254, 0.2457, 0.6254, 0.246, 0.5627, 0.254, 0.5627, 0.2543, 0.6254, 0.2543, 0.6254, 0.254, 0.5627, 0.2607, 0.5625, 0.2613, 0.625, 0.2393, 0.5625, 0.2395, 0.5, 0.2461, 0.5001, 0.246, 0.5627, 0.246, 0.5627, 0.2461, 0.5001, 0.2539, 0.5001, 0.254, 0.5627, 0.254, 0.5627, 0.2539, 0.5001, 0.2605, 0.5, 0.2607, 0.5625, 0.07034, 0.9375, 0.09724, 0.875, 0.1147, 0.876, 0.1059, 0.938, 0.1059, 0.938, 0.1147, 0.876, 0.1358, 0.876, 0.1473, 0.938, 0.1473, 0.938, 0.1358, 0.876, 0.1535, 0.875, 0.1816, 0.9375, 0.09724, 0.875, 0.1059, 0.8125, 0.1179, 0.8134, 0.1147, 0.876, 0.1147, 0.876, 0.1179, 0.8134, 0.1323, 0.8134, 0.1358, 0.876, 0.1358, 0.876, 0.1323, 0.8134, 0.1445, 0.8125, 0.1535, 0.875, 0.1059, 0.8125, 0.1101, 0.75, 0.1194, 0.7508, 0.1179, 0.8134, 0.1179, 0.8134, 0.1194, 0.7508, 0.1307, 0.7508, 0.1323, 0.8134, 0.1323, 0.8134, 0.1307, 0.7508, 0.1402, 0.75, 0.1445, 0.8125, 0.1101, 0.75, 0.1123, 0.6875, 0.1203, 0.6881, 0.1194, 0.7508, 0.1194, 0.7508, 0.1203, 0.6881, 0.1298, 0.6881, 0.1307, 0.7508, 0.1307, 0.7508, 0.1298, 0.6881, 0.1378, 0.6875, 0.1402, 0.75, 0.1123, 0.6875, 0.1136, 0.625, 0.1207, 0.6254, 0.1203, 0.6881, 0.1203, 0.6881, 0.1207, 0.6254, 0.1293, 0.6254, 0.1298, 0.6881, 0.1298, 0.6881, 0.1293, 0.6254, 0.1365, 0.625, 0.1378, 0.6875, 0.1136, 0.625, 0.1143, 0.5625, 0.121, 0.5627, 0.1207, 0.6254, 0.1207, 0.6254, 0.121, 0.5627, 0.1291, 0.5627, 0.1293, 0.6254, 0.1293, 0.6254, 0.1291, 0.5627, 0.1358, 0.5625, 0.1365, 0.625, 0.1143, 0.5625, 0.1145, 0.5, 0.1211, 0.5001, 0.121, 0.5627, 0.121, 0.5627, 0.1211, 0.5001, 0.129, 0.5001, 0.1291, 0.5627, 0.1291, 0.5627, 0.129, 0.5001, 0.1356, 0.5, 0.1358, 0.5625, 0.6824, 0.9375, 0.6818, 0.9375, 0.7248, 0.9375, 0.7254, 0.9375, 0.7254, 0.9375, 0.7248, 0.9375, 0.7752, 0.9375, 0.7746, 0.9375, 0.7746, 0.9375, 0.7752, 0.9375, 0.8182, 0.9375, 0.8176, 0.9375, 0.946, 0.9375, 0.9725, 0.875, 1.0, 0.8775, 1.0, 0.9375, 0.0, 0.9375, 0.0, 0.8775, 0.01027, 0.876, 0.0203, 0.9385, 0.0203, 0.9385, 0.01027, 0.876, 0.02751, 0.875, 0.054, 0.9375, 0.9725, 0.875, 0.9811, 0.8125, 1.0, 0.8148, 1.0, 0.875, 0.0, 0.875, 0.0, 0.8148, 0.007059, 0.8135, 0.01031, 0.876, 0.01031, 0.876, 0.007059, 0.8135, 0.01893, 0.8125, 0.02751, 0.875, 0.9811, 0.8125, 0.9851, 0.75, 1.0, 0.752, 1.0, 0.8125, 0.0, 0.8125, 0.0, 0.752, 0.005544, 0.7508, 0.007086, 0.8133, 0.007086, 0.8133, 0.005544, 0.7508, 0.01485, 0.75, 0.01893, 0.8125, 0.9851, 0.75, 0.9874, 0.6875, 1.0, 0.6891, 1.0, 0.75, 0.0, 0.75, 0.0, 0.6891, 0.004719, 0.6882, 0.005564, 0.7507, 0.005564, 0.7507, 0.004719, 0.6882, 0.01262, 0.6875, 0.01485, 0.75, 0.9874, 0.6875, 0.9887, 0.625, 1.0, 0.6262, 1.0, 0.6875, 0.0, 0.6875, 0.0, 0.6262, 0.004253, 0.6255, 0.004733, 0.688, 0.004733, 0.688, 0.004253, 0.6255, 0.01134, 0.625, 0.01262, 0.6875, 0.9887, 0.625, 0.9893, 0.5625, 1.0, 0.5632, 1.0, 0.625, 0.0, 0.625, 0.0, 0.5632, 0.004011, 0.5628, 0.004262, 0.6253, 0.004262, 0.6253, 0.004011, 0.5628, 0.01068, 0.5625, 0.01134, 0.625, 0.9893, 0.5625, 0.9895, 0.5, 1.0, 0.5003, 1.0, 0.5625, 0.0, 0.5625, 0.0, 0.5003, 0.003938, 0.5001, 0.004016, 0.5626, 0.004016, 0.5626, 0.003938, 0.5001, 0.01047, 0.5, 0.01068, 0.5625, 0.8184, 0.9375, 0.8465, 0.875, 0.8642, 0.876, 0.8527, 0.938, 0.8527, 0.938, 0.8642, 0.876, 0.8853, 0.876, 0.8941, 0.938, 0.8941, 0.938, 0.8853, 0.876, 0.9028, 0.875, 0.9297, 0.9375, 0.8465, 0.875, 0.8555, 0.8125, 0.8677, 0.8134, 0.8642, 0.876, 0.8642, 0.876, 0.8677, 0.8134, 0.8821, 0.8134, 0.8853, 0.876, 0.8853, 0.876, 0.8821, 0.8134, 0.8941, 0.8125, 0.9028, 0.875, 0.8555, 0.8125, 0.8598, 0.75, 0.8693, 0.7508, 0.8677, 0.8134, 0.8677, 0.8134, 0.8693, 0.7508, 0.8806, 0.7508, 0.8821, 0.8134, 0.8821, 0.8134, 0.8806, 0.7508, 0.8899, 0.75, 0.8941, 0.8125, 0.8598, 0.75, 0.8622, 0.6875, 0.8702, 0.6881, 0.8693, 0.7508, 0.8693, 0.7508, 0.8702, 0.6881, 0.8797, 0.6881, 0.8806, 0.7508, 0.8806, 0.7508, 0.8797, 0.6881, 0.8877, 0.6875, 0.8899, 0.75, 0.8622, 0.6875, 0.8635, 0.625, 0.8707, 0.6254, 0.8702, 0.6881, 0.8702, 0.6881, 0.8707, 0.6254, 0.8793, 0.6254, 0.8797, 0.6881, 0.8797, 0.6881, 0.8793, 0.6254, 0.8864, 0.625, 0.8877, 0.6875, 0.8635, 0.625, 0.8642, 0.5625, 0.8709, 0.5627, 0.8707, 0.6254, 0.8707, 0.6254, 0.8709, 0.5627, 0.879, 0.5627, 0.8793, 0.6254, 0.8793, 0.6254, 0.879, 0.5627, 0.8857, 0.5625, 0.8864, 0.625, 0.8642, 0.5625, 0.8644, 0.5, 0.871, 0.5001, 0.8709, 0.5627, 0.8709, 0.5627, 0.871, 0.5001, 0.8789, 0.5001, 0.879, 0.5627, 0.879, 0.5627, 0.8789, 0.5001, 0.8855, 0.5, 0.8857, 0.5625, 0.7225, 0.875, 0.7311, 0.8125, 0.7429, 0.8134, 0.7397, 0.876, 0.7397, 0.876, 0.7429, 0.8134, 0.7571, 0.8134, 0.7603, 0.876, 0.7603, 0.876, 0.7571, 0.8134, 0.7689, 0.8125, 0.7775, 0.875, 0.7311, 0.8125, 0.7351, 0.75, 0.7444, 0.7508, 0.7429, 0.8134, 0.7429, 0.8134, 0.7444, 0.7508, 0.7556, 0.7508, 0.7571, 0.8134, 0.7571, 0.8134, 0.7556, 0.7508, 0.7649, 0.75, 0.7689, 0.8125, 0.7351, 0.75, 0.7374, 0.6875, 0.7453, 0.6881, 0.7444, 0.7508, 0.7444, 0.7508, 0.7453, 0.6881, 0.7547, 0.6881, 0.7556, 0.7508, 0.7556, 0.7508, 0.7547, 0.6881, 0.7626, 0.6875, 0.7649, 0.75, 0.7374, 0.6875, 0.7387, 0.625, 0.7457, 0.6254, 0.7453, 0.6881, 0.7453, 0.6881, 0.7457, 0.6254, 0.7543, 0.6254, 0.7547, 0.6881, 0.7547, 0.6881, 0.7543, 0.6254, 0.7613, 0.625, 0.7626, 0.6875, 0.7393, 0.5625, 0.7395, 0.5, 0.7461, 0.5001, 0.746, 0.5627, 0.746, 0.5627, 0.7461, 0.5001, 0.7539, 0.5001, 0.754, 0.5627, 0.754, 0.5627, 0.7539, 0.5001, 0.7605, 0.5, 0.7607, 0.5625, 0.9297, 0.9375, 0.8182, 0.9375, 0.8125, 0.9375, 0.8941, 0.938, 0.8941, 0.938, 0.8125, 0.9375, 0.8079, 0.9375, 0.8527, 0.938, 0.8527, 0.938, 0.8079, 0.9375, 0.8047, 0.9375, 0.8184, 0.9375, 0.054, 0.9375, 0.1823, 0.9375, 0.1719, 0.9375, 0.02393, 0.9375, 0.02393, 0.9375, 0.1719, 0.9375, 0.1668, 0.9375, 0.01042, 0.9375, 0.9896, 0.9375, 0.8332, 0.9375, 0.8177, 0.9375, 0.946, 0.9375, 0.1816, 0.9375, 0.1953, 0.9375, 0.1922, 0.9375, 0.1473, 0.938, 0.1473, 0.938, 0.1922, 0.9375, 0.1873, 0.9375, 0.1059, 0.938, 0.1059, 0.938, 0.1873, 0.9375, 0.1818, 0.9375, 0.07034, 0.9375, 0.3047, 0.9375, 0.3184, 0.9375, 0.3527, 0.938, 0.3079, 0.9375, 0.3079, 0.9375, 0.3527, 0.938, 0.3941, 0.938, 0.3125, 0.9375, 0.3125, 0.9375, 0.3941, 0.938, 0.4297, 0.9375, 0.3182, 0.9375, 0.3177, 0.9375, 0.446, 0.9375, 0.4761, 0.9375, 0.3281, 0.9375, 0.3281, 0.9375, 0.4761, 0.9375, 0.4896, 0.9375, 0.3332, 0.9375, 0.6668, 0.9375, 0.5104, 0.9375, 0.554, 0.9375, 0.6823, 0.9375, 0.6818, 0.9375, 0.5703, 0.9375, 0.6059, 0.938, 0.6873, 0.9375, 0.6873, 0.9375, 0.6059, 0.938, 0.6473, 0.938, 0.6922, 0.9375, 0.6922, 0.9375, 0.6473, 0.938, 0.6816, 0.9375, 0.6953, 0.9375, 0.304, 0.9375, 0.3047, 0.9375, 0.2703, 0.9375, 0.2699, 0.9378, 0.2699, 0.9378, 0.2703, 0.9375, 0.2297, 0.9375, 0.2301, 0.9378, 0.2301, 0.9378, 0.2297, 0.9375, 0.1953, 0.9375, 0.196, 0.9375, 0.6823, 0.9375, 0.6824, 0.9375, 0.7254, 0.9375, 0.728, 0.9375, 0.728, 0.9375, 0.7254, 0.9375, 0.7746, 0.9375, 0.772, 0.9375, 0.772, 0.9375, 0.7746, 0.9375, 0.8176, 0.9375, 0.8177, 0.9375, 0.3176, 0.9375, 0.3177, 0.9375, 0.272, 0.9375, 0.2746, 0.9375, 0.2746, 0.9375, 0.272, 0.9375, 0.228, 0.9375, 0.2254, 0.9375, 0.2254, 0.9375, 0.228, 0.9375, 0.1823, 0.9375, 0.1824, 0.9375, 0.3182, 0.9375, 0.3176, 0.9375, 0.2746, 0.9375, 0.2752, 0.9375, 0.2752, 0.9375, 0.2746, 0.9375, 0.2254, 0.9375, 0.2248, 0.9375, 0.2248, 0.9375, 0.2254, 0.9375, 0.1824, 0.9375, 0.1818, 0.9375, 0.6953, 0.9375, 0.696, 0.9375, 0.7301, 0.9378, 0.7297, 0.9375, 0.7297, 0.9375, 0.7301, 0.9378, 0.7699, 0.9378, 0.7703, 0.9375, 0.7703, 0.9375, 0.7699, 0.9378, 0.804, 0.9375, 0.8047, 0.9375, 0.8125, 0.875, 0.8125, 0.9375, 0.804, 0.9375, 0.7775, 0.875])
me_sphere.materials.append(mat_material_001)
me_sphere.materials.append(mat_black)
me_sphere.update()

# ---- objects
ob_sphere = bpy.data.objects.new('Sphere', me_sphere)

# ---- transforms, parenting, visibility, modifiers, constraints
ob_sphere.location = (0.0, 0.0, 0.0)
_m = ob_sphere.modifiers.new('Mirror', 'MIRROR')
_m.use_axis = (False, False, True)
_m.merge_threshold = 0.086
_m = ob_sphere.modifiers.new('Subdivision', 'SUBSURF')
_m.levels = 3
_m.render_levels = 3

# ---- collection membership
col_collection.objects.link(ob_sphere)

# ---- scene / render settings (as saved in the file)
scene.frame_start = 1; scene.frame_end = 250; scene.frame_set(1)
scene.render.engine = 'BLENDER_EEVEE_NEXT'
scene.cycles.sampling_pattern = 'TABULATED_SOBOL'
scene.eevee.ray_tracing_options.trace_max_roughness = 0.0
bpy.context.view_layer.update()

# ---- added for rendering (the .blend has no active camera and no usable light): camera, sun
cam_auto = bpy.data.cameras.new('AutoCamera')
cam_auto.lens = 50.0
cam_auto.sensor_width = 36.0
cam_auto.clip_end = 1000.0
ob_auto_camera = bpy.data.objects.new('AutoCamera', cam_auto)
scene.collection.objects.link(ob_auto_camera)
ob_auto_camera.location = (2.4038, -2.88457, 1.92304)
ob_auto_camera.rotation_euler = (1.09748, -7.21219e-08, 0.694738)
scene.camera = ob_auto_camera
light_auto_sun = bpy.data.lights.new('AutoSun', 'SUN')
light_auto_sun.energy = 3.0
light_auto_sun.angle = 0.0523599
ob_auto_sun = bpy.data.objects.new('AutoSun', light_auto_sun)
scene.collection.objects.link(ob_auto_sun)
ob_auto_sun.rotation_euler = (0.872665, 0.174533, 0.523599)
bpy.context.view_layer.update()
